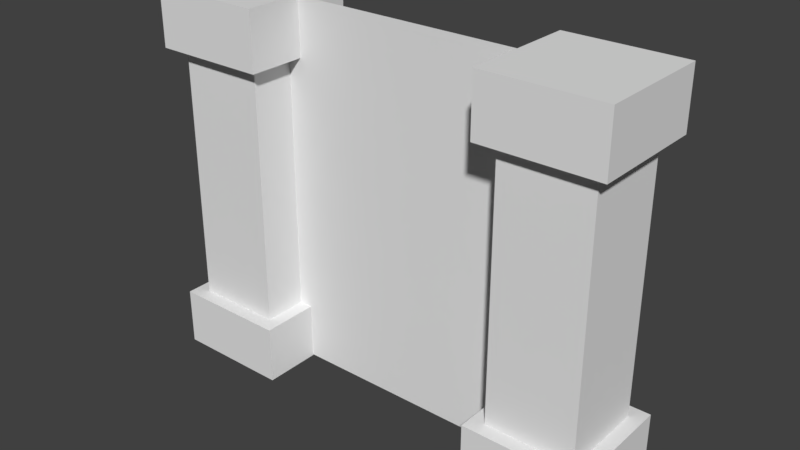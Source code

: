 # Source: Pannel.blend  (saved by Blender 2.78.0; exported with 4.5.12 LTS)
import bpy
from mathutils import Matrix  # noqa: F401  (used for matrix-valued properties, if any)

bpy.ops.wm.read_factory_settings(use_empty=True)
scene = bpy.context.scene
scene.name = 'Scene'

# ---- collections
col_collection_1 = bpy.data.collections.new('Collection 1'); scene.collection.children.link(col_collection_1)

# ---- world
world_world = bpy.data.worlds.new('World'); scene.world = world_world
world_world.color = (0.05088, 0.05088, 0.05088)
world_world.use_sun_shadow = False
world_world.sun_shadow_jitter_overblur = 0.0
world_world.cycles.sampling_method = 'MANUAL'

# ---- meshes
me_cube_001 = bpy.data.meshes.new('Cube.001')
me_cube_001.from_pydata([(2.0, -1.0, 0.0), (2.241, -0.7587, 1.0), (2.0, 1.0, 0.0), (2.241, 0.7587, 1.0), (4.0, -1.0, 0.0), (3.759, -0.7587, 1.0), (4.0, 1.0, 0.0), (3.759, 0.7587, 1.0), (2.0, -1.0, 1.0), (2.0, 1.0, 1.0), (4.0, 1.0, 1.0), (4.0, -1.0, 1.0), (2.241, -0.7587, 5.476), (2.241, 0.7587, 5.476), (2.0, -1.0, 5.476), (4.0, -1.0, 5.476), (4.0, 1.0, 5.476), (3.759, -0.7587, 5.476), (3.759, 0.7587, 5.476), (2.0, 1.0, 5.476), (2.0, -1.0, 6.476), (2.0, 1.0, 6.476), (4.0, 1.0, 6.476), (4.0, -1.0, 6.476), (-4.0, -1.0, 0.0), (-3.759, -0.7587, 1.0), (-4.0, 1.0, 0.0), (-3.759, 0.7587, 1.0), (-2.0, -1.0, 0.0), (-2.241, -0.7587, 1.0), (-2.0, 1.0, 0.0), (-2.241, 0.7587, 1.0), (-4.0, -1.0, 1.0), (-4.0, 1.0, 1.0), (-2.0, 1.0, 1.0), (-2.0, -1.0, 1.0), (-3.759, -0.7587, 5.476), (-3.759, 0.7587, 5.476), (-4.0, -1.0, 5.476), (-2.0, -1.0, 5.476), (-2.0, 1.0, 5.476), (-2.241, -0.7587, 5.476), (-2.241, 0.7587, 5.476), (-4.0, 1.0, 5.476), (-4.0, -1.0, 6.476), (-4.0, 1.0, 6.476), (-2.0, 1.0, 6.476), (-2.0, -1.0, 6.476), (-2.3, -5.96e-08, 6.465), (2.3, -5.96e-08, 6.465), (-2.3, 5.96e-08, 0.02223), (2.3, 5.96e-08, 0.02223)], [], [(0, 8, 9, 2), (2, 9, 10, 6), (6, 10, 11, 4), (4, 11, 8, 0), (2, 6, 4, 0), (7, 3, 13, 18), (1, 3, 9, 8), (3, 7, 10, 9), (7, 5, 11, 10), (5, 1, 8, 11), (5, 7, 18, 17), (12, 14, 19, 13), (13, 19, 16, 18), (18, 16, 15, 17), (17, 15, 14, 12), (3, 1, 12, 13), (1, 5, 17, 12), (16, 22, 23, 15), (14, 20, 21, 19), (15, 23, 20, 14), (19, 21, 22, 16), (20, 23, 22, 21), (24, 32, 33, 26), (26, 33, 34, 30), (30, 34, 35, 28), (28, 35, 32, 24), (26, 30, 28, 24), (31, 27, 37, 42), (25, 27, 33, 32), (27, 31, 34, 33), (31, 29, 35, 34), (29, 25, 32, 35), (29, 31, 42, 41), (36, 38, 43, 37), (37, 43, 40, 42), (42, 40, 39, 41), (41, 39, 38, 36), (27, 25, 36, 37), (25, 29, 41, 36), (40, 46, 47, 39), (38, 44, 45, 43), (39, 47, 44, 38), (43, 45, 46, 40), (44, 47, 46, 45), (48, 49, 51, 50)])
_uv = me_cube_001.uv_layers.new(name='UVMap')
_uv.uv.foreach_set('vector', [0.35, 0.35, 0.65, 0.35, 0.65, 0.65, 0.35, 0.65, 0.35, 0.35, 0.65, 0.35, 0.65, 0.65, 0.35, 0.65, 0.35, 0.35, 0.65, 0.35, 0.65, 0.65, 0.35, 0.65, 0.35, 0.35, 0.65, 0.35, 0.65, 0.65, 0.35, 0.65, 0.35, 0.35, 0.65, 0.35, 0.65, 0.65, 0.35, 0.65, 0.3926, 0.0, 0.6074, 0.0, 0.6074, 1.0, 0.3926, 1.0, 0.35, 0.35, 0.65, 0.35, 0.65, 0.65, 0.35, 0.65, 0.35, 0.35, 0.65, 0.35, 0.65, 0.65, 0.35, 0.65, 0.35, 0.35, 0.65, 0.35, 0.65, 0.65, 0.35, 0.65, 0.35, 0.35, 0.65, 0.35, 0.65, 0.65, 0.35, 0.65, 0.3926, 0.0, 0.6074, 0.0, 0.6074, 1.0, 0.3926, 1.0, 0.35, 0.35, 0.35, 0.65, 0.65, 0.65, 0.65, 0.35, 0.35, 0.35, 0.35, 0.65, 0.65, 0.65, 0.65, 0.35, 0.35, 0.35, 0.35, 0.65, 0.65, 0.65, 0.65, 0.35, 0.35, 0.35, 0.35, 0.65, 0.65, 0.65, 0.65, 0.35, 0.3926, 0.0, 0.6074, 0.0, 0.6074, 1.0, 0.3926, 1.0, 0.3926, 0.0, 0.6074, 0.0, 0.6074, 1.0, 0.3926, 1.0, 0.35, 0.35, 0.35, 0.65, 0.65, 0.65, 0.65, 0.35, 0.35, 0.35, 0.35, 0.65, 0.65, 0.65, 0.65, 0.35, 0.35, 0.35, 0.35, 0.65, 0.65, 0.65, 0.65, 0.35, 0.35, 0.35, 0.35, 0.65, 0.65, 0.65, 0.65, 0.35, 0.35, 0.35, 0.35, 0.65, 0.65, 0.65, 0.65, 0.35, 0.35, 0.35, 0.65, 0.35, 0.65, 0.65, 0.35, 0.65, 0.35, 0.35, 0.65, 0.35, 0.65, 0.65, 0.35, 0.65, 0.35, 0.35, 0.65, 0.35, 0.65, 0.65, 0.35, 0.65, 0.35, 0.35, 0.65, 0.35, 0.65, 0.65, 0.35, 0.65, 0.35, 0.35, 0.65, 0.35, 0.65, 0.65, 0.35, 0.65, 0.3926, 0.0, 0.6074, 0.0, 0.6074, 1.0, 0.3926, 1.0, 0.35, 0.35, 0.65, 0.35, 0.65, 0.65, 0.35, 0.65, 0.35, 0.35, 0.65, 0.35, 0.65, 0.65, 0.35, 0.65, 0.35, 0.35, 0.65, 0.35, 0.65, 0.65, 0.35, 0.65, 0.35, 0.35, 0.65, 0.35, 0.65, 0.65, 0.35, 0.65, 0.3926, 0.0, 0.6074, 0.0, 0.6074, 1.0, 0.3926, 1.0, 0.35, 0.35, 0.35, 0.65, 0.65, 0.65, 0.65, 0.35, 0.35, 0.35, 0.35, 0.65, 0.65, 0.65, 0.65, 0.35, 0.35, 0.35, 0.35, 0.65, 0.65, 0.65, 0.65, 0.35, 0.35, 0.35, 0.35, 0.65, 0.65, 0.65, 0.65, 0.35, 0.3926, 0.0, 0.6074, 0.0, 0.6074, 1.0, 0.3926, 1.0, 0.3926, 0.0, 0.6074, 0.0, 0.6074, 1.0, 0.3926, 1.0, 0.35, 0.35, 0.35, 0.65, 0.65, 0.65, 0.65, 0.35, 0.35, 0.35, 0.35, 0.65, 0.65, 0.65, 0.65, 0.35, 0.35, 0.35, 0.35, 0.65, 0.65, 0.65, 0.65, 0.35, 0.35, 0.35, 0.35, 0.65, 0.65, 0.65, 0.65, 0.35, 0.35, 0.35, 0.35, 0.65, 0.65, 0.65, 0.65, 0.35, 1.0, 1.0, 0.0, 1.0, 0.0, 4.22e-05, 1.0, 0.0])
me_cube_001.use_remesh_preserve_volume = False
me_cube_001.use_remesh_preserve_attributes = False
me_cube_001.use_mirror_vertex_groups = False
me_cube_001.update()

# ---- objects
ob_cube = bpy.data.objects.new('Cube', me_cube_001)

# ---- transforms, parenting, visibility, modifiers, constraints
ob_cube.location = (0.0, 0.0, 0.0)
ob_cube.lineart.crease_threshold = 0.0

# ---- collection membership
col_collection_1.objects.link(ob_cube)

# ---- scene / render settings (as saved in the file)
scene.frame_start = 1; scene.frame_end = 250; scene.frame_set(1)
scene.render.engine = 'BLENDER_EEVEE_NEXT'
scene.render.resolution_percentage = 50
scene.render.dither_intensity = 0.0
scene.cycles.use_denoising = False
scene.cycles.samples = 128
scene.cycles.sampling_pattern = 'TABULATED_SOBOL'
scene.cycles.light_sampling_threshold = 0.0
scene.cycles.use_adaptive_sampling = False
scene.cycles.use_light_tree = False
scene.cycles.blur_glossy = 0.0
scene.cycles.sample_clamp_indirect = 0.0
scene.view_settings.view_transform = 'Standard'
bpy.context.view_layer.update()

# ---- added for rendering (the .blend has no active camera and no usable light): camera, sun
cam_auto = bpy.data.cameras.new('AutoCamera')
cam_auto.lens = 50.0
cam_auto.sensor_width = 36.0
cam_auto.clip_end = 1000.0
ob_auto_camera = bpy.data.objects.new('AutoCamera', cam_auto)
scene.collection.objects.link(ob_auto_camera)
ob_auto_camera.location = (9.70139, -11.6417, 10.9993)
ob_auto_camera.rotation_euler = (1.09748, -7.21219e-08, 0.694738)
scene.camera = ob_auto_camera
light_auto_sun = bpy.data.lights.new('AutoSun', 'SUN')
light_auto_sun.energy = 3.0
light_auto_sun.angle = 0.0523599
ob_auto_sun = bpy.data.objects.new('AutoSun', light_auto_sun)
scene.collection.objects.link(ob_auto_sun)
ob_auto_sun.rotation_euler = (0.872665, 0.174533, 0.523599)
bpy.context.view_layer.update()
